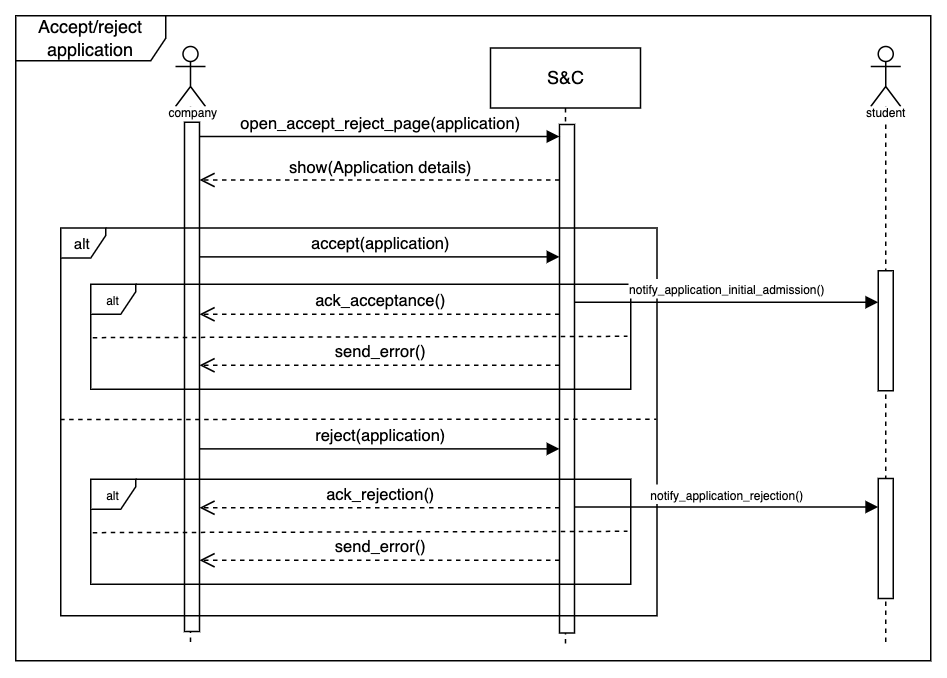

The diagram above was exported from draw.io. Its source (the exported page's mxGraphModel, read from the mxfile embedded in the PNG):
<mxGraphModel dx="3027" dy="1375" grid="1" gridSize="10" guides="1" tooltips="1" connect="1" arrows="1" fold="1" page="1" pageScale="1" pageWidth="850" pageHeight="1100" math="0" shadow="0">
  <root>
    <mxCell id="0" />
    <mxCell id="1" parent="0" />
    <mxCell id="2" value="" style="shape=umlLifeline;perimeter=lifelinePerimeter;whiteSpace=wrap;html=1;container=1;dropTarget=0;collapsible=0;recursiveResize=0;outlineConnect=0;portConstraint=eastwest;newEdgeStyle={&quot;curved&quot;:0,&quot;rounded&quot;:0};participant=umlActor;" vertex="1" parent="1">
      <mxGeometry x="826.5" y="950.5" width="20" height="399.5" as="geometry" />
    </mxCell>
    <mxCell id="3" value="" style="html=1;points=[[0,0,0,0,5],[0,1,0,0,-5],[1,0,0,0,5],[1,1,0,0,-5]];perimeter=orthogonalPerimeter;outlineConnect=0;targetShapes=umlLifeline;portConstraint=eastwest;newEdgeStyle={&quot;curved&quot;:0,&quot;rounded&quot;:0};" vertex="1" parent="2">
      <mxGeometry x="6" y="50.5" width="10" height="339.5" as="geometry" />
    </mxCell>
    <mxCell id="4" value="S&amp;amp;C" style="shape=umlLifeline;perimeter=lifelinePerimeter;whiteSpace=wrap;html=1;container=1;dropTarget=0;collapsible=0;recursiveResize=0;outlineConnect=0;portConstraint=eastwest;newEdgeStyle={&quot;curved&quot;:0,&quot;rounded&quot;:0};" vertex="1" parent="1">
      <mxGeometry x="1036.5" y="951.5" width="100" height="398.5" as="geometry" />
    </mxCell>
    <mxCell id="5" value="" style="html=1;points=[[0,0,0,0,5],[0,1,0,0,-5],[1,0,0,0,5],[1,1,0,0,-5]];perimeter=orthogonalPerimeter;outlineConnect=0;targetShapes=umlLifeline;portConstraint=eastwest;newEdgeStyle={&quot;curved&quot;:0,&quot;rounded&quot;:0};" vertex="1" parent="4">
      <mxGeometry x="46" y="51" width="10" height="339" as="geometry" />
    </mxCell>
    <mxCell id="6" value="open_accept_reject_page(application)" style="html=1;verticalAlign=bottom;endArrow=block;curved=0;rounded=0;exitX=1;exitY=0;exitDx=0;exitDy=5;exitPerimeter=0;" edge="1" target="5" parent="1">
      <mxGeometry width="80" relative="1" as="geometry">
        <mxPoint x="842.5" y="1010.5" as="sourcePoint" />
        <mxPoint x="1002.5" y="1010.5" as="targetPoint" />
        <Array as="points" />
      </mxGeometry>
    </mxCell>
    <mxCell id="7" value="show(Application details)" style="html=1;verticalAlign=bottom;endArrow=open;dashed=1;endSize=8;curved=0;rounded=0;" edge="1" parent="1">
      <mxGeometry relative="1" as="geometry">
        <mxPoint x="1082.5000000000005" y="1039.5" as="sourcePoint" />
        <mxPoint x="842.5" y="1039.5" as="targetPoint" />
      </mxGeometry>
    </mxCell>
    <mxCell id="8" value="&lt;font style=&quot;font-size: 8px; background-color: rgb(255, 255, 255);&quot;&gt;company&lt;/font&gt;" style="text;html=1;align=center;verticalAlign=middle;resizable=0;points=[];autosize=1;fontSize=10;fillColor=none;" vertex="1" parent="1">
      <mxGeometry x="807.5" y="978.5" width="60" height="30" as="geometry" />
    </mxCell>
    <mxCell id="9" value="&lt;font style=&quot;font-size: 10px;&quot;&gt;alt&lt;/font&gt;" style="shape=umlFrame;whiteSpace=wrap;html=1;pointerEvents=0;width=30;height=20;" vertex="1" parent="1">
      <mxGeometry x="750" y="1071.5" width="397.5" height="258.5" as="geometry" />
    </mxCell>
    <mxCell id="10" value="" style="endArrow=none;dashed=1;html=1;rounded=0;exitX=-0.001;exitY=0.617;exitDx=0;exitDy=0;exitPerimeter=0;entryX=0.999;entryY=0.616;entryDx=0;entryDy=0;entryPerimeter=0;" edge="1" parent="1">
      <mxGeometry width="50" height="50" relative="1" as="geometry">
        <mxPoint x="749.6025" y="1199.1445" as="sourcePoint" />
        <mxPoint x="1147.1025" y="1198.936" as="targetPoint" />
      </mxGeometry>
    </mxCell>
    <mxCell id="11" value="&lt;h6&gt;&lt;br&gt;&lt;/h6&gt;" style="text;html=1;align=center;verticalAlign=middle;resizable=0;points=[];autosize=1;strokeColor=none;fillColor=none;fontFamily=Helvetica;" vertex="1" parent="1">
      <mxGeometry x="789.5" y="1178.5" width="20" height="60" as="geometry" />
    </mxCell>
    <mxCell id="12" value="send_error()" style="html=1;verticalAlign=bottom;endArrow=open;dashed=1;endSize=8;curved=0;rounded=0;" edge="1" parent="1">
      <mxGeometry relative="1" as="geometry">
        <mxPoint x="1082.5" y="1293" as="sourcePoint" />
        <mxPoint x="842.5" y="1293" as="targetPoint" />
      </mxGeometry>
    </mxCell>
    <mxCell id="13" value="&lt;h6&gt;&lt;br&gt;&lt;/h6&gt;" style="text;html=1;align=center;verticalAlign=middle;resizable=0;points=[];autosize=1;strokeColor=none;fillColor=none;fontFamily=Helvetica;" vertex="1" parent="1">
      <mxGeometry x="762.5" y="1071.5" width="20" height="60" as="geometry" />
    </mxCell>
    <mxCell id="14" value="Accept/reject application" style="shape=umlFrame;whiteSpace=wrap;html=1;pointerEvents=0;width=100;height=30;" vertex="1" parent="1">
      <mxGeometry x="720" y="930" width="610" height="430" as="geometry" />
    </mxCell>
    <mxCell id="15" value="accept(application)" style="html=1;verticalAlign=bottom;endArrow=block;curved=0;rounded=0;" edge="1" parent="1">
      <mxGeometry width="80" relative="1" as="geometry">
        <mxPoint x="842.5" y="1090.75" as="sourcePoint" />
        <mxPoint x="1082.5" y="1090.75" as="targetPoint" />
      </mxGeometry>
    </mxCell>
    <mxCell id="16" value="&lt;font style=&quot;font-size: 8px;&quot;&gt;alt&lt;/font&gt;" style="shape=umlFrame;whiteSpace=wrap;html=1;pointerEvents=0;width=30;height=20;" vertex="1" parent="1">
      <mxGeometry x="770" y="1109" width="360" height="70" as="geometry" />
    </mxCell>
    <mxCell id="17" value="" style="endArrow=none;dashed=1;html=1;rounded=0;exitX=0.442;exitY=0.985;exitDx=0;exitDy=0;exitPerimeter=0;entryX=0.994;entryY=0.496;entryDx=0;entryDy=0;entryPerimeter=0;" edge="1" target="16" parent="1">
      <mxGeometry width="50" height="50" relative="1" as="geometry">
        <mxPoint x="771.3399999999999" y="1144.6000000000001" as="sourcePoint" />
        <mxPoint x="1119.6499999999996" y="1143.8899999999999" as="targetPoint" />
      </mxGeometry>
    </mxCell>
    <mxCell id="18" value="ack_acceptance()" style="html=1;verticalAlign=bottom;endArrow=open;dashed=1;endSize=8;curved=0;rounded=0;" edge="1" parent="1">
      <mxGeometry relative="1" as="geometry">
        <mxPoint x="1082.5" y="1129" as="sourcePoint" />
        <mxPoint x="842.5" y="1129" as="targetPoint" />
      </mxGeometry>
    </mxCell>
    <mxCell id="19" value="send_error()" style="html=1;verticalAlign=bottom;endArrow=open;dashed=1;endSize=8;curved=0;rounded=0;" edge="1" parent="1">
      <mxGeometry relative="1" as="geometry">
        <mxPoint x="1082.5" y="1163" as="sourcePoint" />
        <mxPoint x="842.5" y="1163" as="targetPoint" />
      </mxGeometry>
    </mxCell>
    <mxCell id="20" value="" style="shape=umlLifeline;perimeter=lifelinePerimeter;whiteSpace=wrap;html=1;container=1;dropTarget=0;collapsible=0;recursiveResize=0;outlineConnect=0;portConstraint=eastwest;newEdgeStyle={&quot;curved&quot;:0,&quot;rounded&quot;:0};participant=umlActor;" vertex="1" parent="1">
      <mxGeometry x="1290" y="950.5" width="20" height="399.5" as="geometry" />
    </mxCell>
    <mxCell id="21" value="" style="html=1;points=[[0,0,0,0,5],[0,1,0,0,-5],[1,0,0,0,5],[1,1,0,0,-5]];perimeter=orthogonalPerimeter;outlineConnect=0;targetShapes=umlLifeline;portConstraint=eastwest;newEdgeStyle={&quot;curved&quot;:0,&quot;rounded&quot;:0};" vertex="1" parent="20">
      <mxGeometry x="5" y="149.5" width="10" height="80" as="geometry" />
    </mxCell>
    <mxCell id="22" value="" style="html=1;points=[[0,0,0,0,5],[0,1,0,0,-5],[1,0,0,0,5],[1,1,0,0,-5]];perimeter=orthogonalPerimeter;outlineConnect=0;targetShapes=umlLifeline;portConstraint=eastwest;newEdgeStyle={&quot;curved&quot;:0,&quot;rounded&quot;:0};" vertex="1" parent="20">
      <mxGeometry x="5" y="288" width="10" height="80" as="geometry" />
    </mxCell>
    <mxCell id="23" value="&lt;font style=&quot;font-size: 8px;&quot;&gt;notify_application_initial_admission()&lt;/font&gt;" style="html=1;verticalAlign=bottom;endArrow=block;curved=0;rounded=0;" edge="1" target="21" parent="1">
      <mxGeometry x="-0.0026" width="80" relative="1" as="geometry">
        <mxPoint x="1092.5000000000005" y="1120.9999999999998" as="sourcePoint" />
        <mxPoint x="1299.5000000000005" y="1120.9999999999998" as="targetPoint" />
        <mxPoint as="offset" />
      </mxGeometry>
    </mxCell>
    <mxCell id="24" value="&lt;font style=&quot;font-size: 8px;&quot;&gt;alt&lt;/font&gt;" style="shape=umlFrame;whiteSpace=wrap;html=1;pointerEvents=0;width=30;height=20;" vertex="1" parent="1">
      <mxGeometry x="770" y="1239" width="360" height="70" as="geometry" />
    </mxCell>
    <mxCell id="25" value="" style="endArrow=none;dashed=1;html=1;rounded=0;exitX=0.442;exitY=0.985;exitDx=0;exitDy=0;exitPerimeter=0;entryX=0.994;entryY=0.496;entryDx=0;entryDy=0;entryPerimeter=0;" edge="1" target="24" parent="1">
      <mxGeometry width="50" height="50" relative="1" as="geometry">
        <mxPoint x="771.3399999999999" y="1274.6000000000001" as="sourcePoint" />
        <mxPoint x="1119.6499999999996" y="1273.8899999999999" as="targetPoint" />
      </mxGeometry>
    </mxCell>
    <mxCell id="26" value="reject(application)" style="html=1;verticalAlign=bottom;endArrow=block;curved=0;rounded=0;" edge="1" parent="1">
      <mxGeometry width="80" relative="1" as="geometry">
        <mxPoint x="842.5" y="1218.75" as="sourcePoint" />
        <mxPoint x="1082.5" y="1218.75" as="targetPoint" />
      </mxGeometry>
    </mxCell>
    <mxCell id="27" value="ack_rejection()" style="html=1;verticalAlign=bottom;endArrow=open;dashed=1;endSize=8;curved=0;rounded=0;" edge="1" parent="1">
      <mxGeometry relative="1" as="geometry">
        <mxPoint x="1082.5" y="1258" as="sourcePoint" />
        <mxPoint x="842.5" y="1258" as="targetPoint" />
      </mxGeometry>
    </mxCell>
    <mxCell id="28" value="&lt;span style=&quot;font-size: 8px;&quot;&gt;notify_application_rejection()&lt;/span&gt;" style="html=1;verticalAlign=bottom;endArrow=block;curved=0;rounded=0;" edge="1" parent="1">
      <mxGeometry width="80" relative="1" as="geometry">
        <mxPoint x="1092.5" y="1257.5" as="sourcePoint" />
        <mxPoint x="1295" y="1257.5" as="targetPoint" />
      </mxGeometry>
    </mxCell>
    <mxCell id="29" value="&lt;font style=&quot;font-size: 8px; background-color: rgb(255, 255, 255);&quot;&gt;student&lt;/font&gt;" style="text;html=1;align=center;verticalAlign=middle;resizable=0;points=[];autosize=1;strokeColor=none;fillColor=none;" vertex="1" parent="1">
      <mxGeometry x="1275" y="978.5" width="50" height="30" as="geometry" />
    </mxCell>
  </root>
</mxGraphModel>